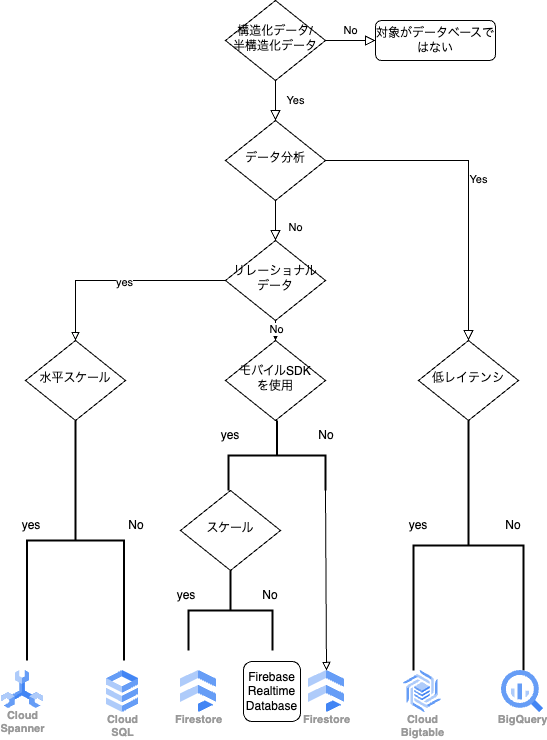

The diagram above was exported from draw.io. Its source (the exported page's mxGraphModel, read from the mxfile embedded in the PNG):
<mxGraphModel dx="1434" dy="775" grid="1" gridSize="10" guides="1" tooltips="1" connect="1" arrows="1" fold="1" page="1" pageScale="1" pageWidth="827" pageHeight="1169" math="0" shadow="0">
  <root>
    <mxCell id="WIyWlLk6GJQsqaUBKTNV-0" />
    <mxCell id="WIyWlLk6GJQsqaUBKTNV-1" parent="WIyWlLk6GJQsqaUBKTNV-0" />
    <mxCell id="WIyWlLk6GJQsqaUBKTNV-4" value="Yes" style="rounded=0;html=1;jettySize=auto;orthogonalLoop=1;fontSize=11;endArrow=block;endFill=0;endSize=8;strokeWidth=1;shadow=0;labelBackgroundColor=none;edgeStyle=orthogonalEdgeStyle;" parent="WIyWlLk6GJQsqaUBKTNV-1" source="WIyWlLk6GJQsqaUBKTNV-6" target="WIyWlLk6GJQsqaUBKTNV-10" edge="1">
      <mxGeometry y="20" relative="1" as="geometry">
        <mxPoint as="offset" />
      </mxGeometry>
    </mxCell>
    <mxCell id="WIyWlLk6GJQsqaUBKTNV-5" value="No" style="edgeStyle=orthogonalEdgeStyle;rounded=0;html=1;jettySize=auto;orthogonalLoop=1;fontSize=11;endArrow=block;endFill=0;endSize=8;strokeWidth=1;shadow=0;labelBackgroundColor=none;" parent="WIyWlLk6GJQsqaUBKTNV-1" source="WIyWlLk6GJQsqaUBKTNV-6" target="WIyWlLk6GJQsqaUBKTNV-7" edge="1">
      <mxGeometry y="10" relative="1" as="geometry">
        <mxPoint as="offset" />
      </mxGeometry>
    </mxCell>
    <mxCell id="WIyWlLk6GJQsqaUBKTNV-6" value="構造化データ/&lt;br&gt;半構造化データ" style="rhombus;whiteSpace=wrap;html=1;shadow=0;fontFamily=Helvetica;fontSize=12;align=center;strokeWidth=1;spacing=6;spacingTop=-4;" parent="WIyWlLk6GJQsqaUBKTNV-1" vertex="1">
      <mxGeometry x="367" y="190" width="100" height="80" as="geometry" />
    </mxCell>
    <mxCell id="WIyWlLk6GJQsqaUBKTNV-7" value="対象がデータベースではない" style="rounded=1;whiteSpace=wrap;html=1;fontSize=12;glass=0;strokeWidth=1;shadow=0;" parent="WIyWlLk6GJQsqaUBKTNV-1" vertex="1">
      <mxGeometry x="517" y="210" width="120" height="40" as="geometry" />
    </mxCell>
    <mxCell id="WIyWlLk6GJQsqaUBKTNV-8" value="No" style="rounded=0;html=1;jettySize=auto;orthogonalLoop=1;fontSize=11;endArrow=block;endFill=0;endSize=8;strokeWidth=1;shadow=0;labelBackgroundColor=none;edgeStyle=orthogonalEdgeStyle;entryX=0.5;entryY=0;entryDx=0;entryDy=0;" parent="WIyWlLk6GJQsqaUBKTNV-1" source="WIyWlLk6GJQsqaUBKTNV-10" target="Y8caBrWbSumKO3kOIgBs-2" edge="1">
      <mxGeometry x="0.3333" y="20" relative="1" as="geometry">
        <mxPoint as="offset" />
        <mxPoint x="417" y="450" as="targetPoint" />
      </mxGeometry>
    </mxCell>
    <mxCell id="WIyWlLk6GJQsqaUBKTNV-9" value="Yes" style="edgeStyle=orthogonalEdgeStyle;rounded=0;html=1;jettySize=auto;orthogonalLoop=1;fontSize=11;endArrow=block;endFill=0;endSize=8;strokeWidth=1;shadow=0;labelBackgroundColor=none;entryX=0.5;entryY=0;entryDx=0;entryDy=0;" parent="WIyWlLk6GJQsqaUBKTNV-1" source="WIyWlLk6GJQsqaUBKTNV-10" target="Y8caBrWbSumKO3kOIgBs-0" edge="1">
      <mxGeometry y="10" relative="1" as="geometry">
        <mxPoint as="offset" />
        <mxPoint x="607" y="350" as="targetPoint" />
      </mxGeometry>
    </mxCell>
    <mxCell id="WIyWlLk6GJQsqaUBKTNV-10" value="データ分析" style="rhombus;whiteSpace=wrap;html=1;shadow=0;fontFamily=Helvetica;fontSize=12;align=center;strokeWidth=1;spacing=6;spacingTop=-4;" parent="WIyWlLk6GJQsqaUBKTNV-1" vertex="1">
      <mxGeometry x="367" y="310" width="100" height="80" as="geometry" />
    </mxCell>
    <mxCell id="Y8caBrWbSumKO3kOIgBs-0" value="低レイテンシ" style="rhombus;whiteSpace=wrap;html=1;shadow=0;fontFamily=Helvetica;fontSize=12;align=center;strokeWidth=1;spacing=6;spacingTop=-4;" vertex="1" parent="WIyWlLk6GJQsqaUBKTNV-1">
      <mxGeometry x="560" y="530" width="100" height="80" as="geometry" />
    </mxCell>
    <mxCell id="Y8caBrWbSumKO3kOIgBs-4" value="" style="edgeStyle=orthogonalEdgeStyle;rounded=0;orthogonalLoop=1;jettySize=auto;html=1;endArrow=block;endFill=0;" edge="1" parent="WIyWlLk6GJQsqaUBKTNV-1" source="Y8caBrWbSumKO3kOIgBs-2" target="Y8caBrWbSumKO3kOIgBs-3">
      <mxGeometry relative="1" as="geometry" />
    </mxCell>
    <mxCell id="Y8caBrWbSumKO3kOIgBs-5" value="yes" style="edgeLabel;html=1;align=center;verticalAlign=middle;resizable=0;points=[];" vertex="1" connectable="0" parent="Y8caBrWbSumKO3kOIgBs-4">
      <mxGeometry x="-0.025" y="1" relative="1" as="geometry">
        <mxPoint as="offset" />
      </mxGeometry>
    </mxCell>
    <mxCell id="Y8caBrWbSumKO3kOIgBs-7" value="" style="edgeStyle=orthogonalEdgeStyle;rounded=0;orthogonalLoop=1;jettySize=auto;html=1;" edge="1" parent="WIyWlLk6GJQsqaUBKTNV-1" source="Y8caBrWbSumKO3kOIgBs-2" target="Y8caBrWbSumKO3kOIgBs-6">
      <mxGeometry relative="1" as="geometry" />
    </mxCell>
    <mxCell id="Y8caBrWbSumKO3kOIgBs-19" value="No" style="edgeLabel;html=1;align=center;verticalAlign=middle;resizable=0;points=[];" vertex="1" connectable="0" parent="Y8caBrWbSumKO3kOIgBs-7">
      <mxGeometry x="0.6" relative="1" as="geometry">
        <mxPoint as="offset" />
      </mxGeometry>
    </mxCell>
    <mxCell id="Y8caBrWbSumKO3kOIgBs-2" value="リレーショナル&lt;br&gt;データ" style="rhombus;whiteSpace=wrap;html=1;shadow=0;fontFamily=Helvetica;fontSize=12;align=center;strokeWidth=1;spacing=6;spacingTop=-4;" vertex="1" parent="WIyWlLk6GJQsqaUBKTNV-1">
      <mxGeometry x="367" y="430" width="100" height="80" as="geometry" />
    </mxCell>
    <mxCell id="Y8caBrWbSumKO3kOIgBs-3" value="水平スケール" style="rhombus;whiteSpace=wrap;html=1;shadow=0;fontFamily=Helvetica;fontSize=12;align=center;strokeWidth=1;spacing=6;spacingTop=-4;" vertex="1" parent="WIyWlLk6GJQsqaUBKTNV-1">
      <mxGeometry x="167" y="530" width="100" height="80" as="geometry" />
    </mxCell>
    <mxCell id="Y8caBrWbSumKO3kOIgBs-6" value="モバイルSDK&lt;br&gt;を使用" style="rhombus;whiteSpace=wrap;html=1;shadow=0;fontFamily=Helvetica;fontSize=12;align=center;strokeWidth=1;spacing=6;spacingTop=-4;" vertex="1" parent="WIyWlLk6GJQsqaUBKTNV-1">
      <mxGeometry x="367" y="530" width="100" height="80" as="geometry" />
    </mxCell>
    <mxCell id="Y8caBrWbSumKO3kOIgBs-14" value="" style="strokeWidth=2;html=1;shape=mxgraph.flowchart.annotation_2;align=left;labelPosition=right;pointerEvents=1;direction=south;" vertex="1" parent="WIyWlLk6GJQsqaUBKTNV-1">
      <mxGeometry x="168.5" y="610" width="97" height="240" as="geometry" />
    </mxCell>
    <mxCell id="Y8caBrWbSumKO3kOIgBs-20" value="" style="strokeWidth=2;html=1;shape=mxgraph.flowchart.annotation_2;align=left;labelPosition=right;pointerEvents=1;direction=south;" vertex="1" parent="WIyWlLk6GJQsqaUBKTNV-1">
      <mxGeometry x="555" y="610" width="110" height="250" as="geometry" />
    </mxCell>
    <mxCell id="Y8caBrWbSumKO3kOIgBs-27" value="" style="strokeWidth=2;html=1;shape=mxgraph.flowchart.annotation_2;align=left;labelPosition=right;pointerEvents=1;direction=south;" vertex="1" parent="WIyWlLk6GJQsqaUBKTNV-1">
      <mxGeometry x="370" y="610" width="97" height="70" as="geometry" />
    </mxCell>
    <mxCell id="Y8caBrWbSumKO3kOIgBs-29" value="スケール" style="rhombus;whiteSpace=wrap;html=1;shadow=0;fontFamily=Helvetica;fontSize=12;align=center;strokeWidth=1;spacing=6;spacingTop=-4;" vertex="1" parent="WIyWlLk6GJQsqaUBKTNV-1">
      <mxGeometry x="322" y="680" width="100" height="80" as="geometry" />
    </mxCell>
    <mxCell id="Y8caBrWbSumKO3kOIgBs-31" value="" style="strokeWidth=2;html=1;shape=mxgraph.flowchart.annotation_2;align=left;labelPosition=right;pointerEvents=1;direction=south;" vertex="1" parent="WIyWlLk6GJQsqaUBKTNV-1">
      <mxGeometry x="330" y="760" width="84" height="80" as="geometry" />
    </mxCell>
    <mxCell id="Y8caBrWbSumKO3kOIgBs-33" value="Cloud&#10;Bigtable" style="sketch=0;html=1;verticalAlign=top;labelPosition=center;verticalLabelPosition=bottom;align=center;spacingTop=-6;fontSize=11;fontStyle=1;fontColor=#999999;shape=image;aspect=fixed;imageAspect=0;image=data:image/svg+xml,(base64 omitted: 3732 chars);" vertex="1" parent="WIyWlLk6GJQsqaUBKTNV-1">
      <mxGeometry x="545" y="860" width="38" height="42" as="geometry" />
    </mxCell>
    <mxCell id="Y8caBrWbSumKO3kOIgBs-34" value="Cloud&#10;Spanner" style="sketch=0;html=1;verticalAlign=top;labelPosition=center;verticalLabelPosition=bottom;align=center;spacingTop=-6;fontSize=11;fontStyle=1;fontColor=#999999;shape=image;aspect=fixed;imageAspect=0;image=data:image/svg+xml,(base64 omitted: 1328 chars);" vertex="1" parent="WIyWlLk6GJQsqaUBKTNV-1">
      <mxGeometry x="143" y="860" width="42" height="38" as="geometry" />
    </mxCell>
    <mxCell id="Y8caBrWbSumKO3kOIgBs-35" value="Cloud&#10;SQL" style="sketch=0;html=1;verticalAlign=top;labelPosition=center;verticalLabelPosition=bottom;align=center;spacingTop=-6;fontSize=11;fontStyle=1;fontColor=#999999;shape=image;aspect=fixed;imageAspect=0;image=data:image/svg+xml,(base64 omitted: 1016 chars);" vertex="1" parent="WIyWlLk6GJQsqaUBKTNV-1">
      <mxGeometry x="248" y="860" width="32" height="42" as="geometry" />
    </mxCell>
    <mxCell id="Y8caBrWbSumKO3kOIgBs-36" value="Firestore" style="sketch=0;html=1;verticalAlign=top;labelPosition=center;verticalLabelPosition=bottom;align=center;spacingTop=-6;fontSize=11;fontStyle=1;fontColor=#999999;shape=image;aspect=fixed;imageAspect=0;image=data:image/svg+xml,(base64 omitted: 848 chars);" vertex="1" parent="WIyWlLk6GJQsqaUBKTNV-1">
      <mxGeometry x="322" y="860" width="36" height="42" as="geometry" />
    </mxCell>
    <mxCell id="Y8caBrWbSumKO3kOIgBs-37" value="Firestore" style="sketch=0;html=1;verticalAlign=top;labelPosition=center;verticalLabelPosition=bottom;align=center;spacingTop=-6;fontSize=11;fontStyle=1;fontColor=#999999;shape=image;aspect=fixed;imageAspect=0;image=data:image/svg+xml,(base64 omitted: 848 chars);" vertex="1" parent="WIyWlLk6GJQsqaUBKTNV-1">
      <mxGeometry x="450" y="860" width="36" height="42" as="geometry" />
    </mxCell>
    <mxCell id="Y8caBrWbSumKO3kOIgBs-38" value="BigQuery" style="sketch=0;html=1;verticalAlign=top;labelPosition=center;verticalLabelPosition=bottom;align=center;spacingTop=-6;fontSize=11;fontStyle=1;fontColor=#999999;shape=image;aspect=fixed;imageAspect=0;image=data:image/svg+xml,(base64 omitted: 1156 chars);" vertex="1" parent="WIyWlLk6GJQsqaUBKTNV-1">
      <mxGeometry x="643" y="860" width="42" height="42" as="geometry" />
    </mxCell>
    <mxCell id="Y8caBrWbSumKO3kOIgBs-39" value="" style="endArrow=block;html=1;rounded=0;exitX=1;exitY=0;exitDx=0;exitDy=0;exitPerimeter=0;entryX=0.5;entryY=0;entryDx=0;entryDy=0;endFill=0;" edge="1" parent="WIyWlLk6GJQsqaUBKTNV-1" source="Y8caBrWbSumKO3kOIgBs-27" target="Y8caBrWbSumKO3kOIgBs-37">
      <mxGeometry width="50" height="50" relative="1" as="geometry">
        <mxPoint x="390" y="710" as="sourcePoint" />
        <mxPoint x="440" y="660" as="targetPoint" />
      </mxGeometry>
    </mxCell>
    <mxCell id="Y8caBrWbSumKO3kOIgBs-40" value="Firebase&lt;br&gt;Realtime&lt;br&gt;Database" style="rounded=1;whiteSpace=wrap;html=1;" vertex="1" parent="WIyWlLk6GJQsqaUBKTNV-1">
      <mxGeometry x="385" y="851" width="57" height="60" as="geometry" />
    </mxCell>
    <mxCell id="Y8caBrWbSumKO3kOIgBs-42" value="yes" style="text;html=1;strokeColor=none;fillColor=none;align=center;verticalAlign=middle;whiteSpace=wrap;rounded=0;" vertex="1" parent="WIyWlLk6GJQsqaUBKTNV-1">
      <mxGeometry x="143" y="700" width="60" height="30" as="geometry" />
    </mxCell>
    <mxCell id="Y8caBrWbSumKO3kOIgBs-43" value="yes" style="text;html=1;strokeColor=none;fillColor=none;align=center;verticalAlign=middle;whiteSpace=wrap;rounded=0;" vertex="1" parent="WIyWlLk6GJQsqaUBKTNV-1">
      <mxGeometry x="342" y="610" width="60" height="30" as="geometry" />
    </mxCell>
    <mxCell id="Y8caBrWbSumKO3kOIgBs-44" value="yes" style="text;html=1;strokeColor=none;fillColor=none;align=center;verticalAlign=middle;whiteSpace=wrap;rounded=0;" vertex="1" parent="WIyWlLk6GJQsqaUBKTNV-1">
      <mxGeometry x="298" y="770" width="60" height="30" as="geometry" />
    </mxCell>
    <mxCell id="Y8caBrWbSumKO3kOIgBs-45" value="yes" style="text;html=1;strokeColor=none;fillColor=none;align=center;verticalAlign=middle;whiteSpace=wrap;rounded=0;" vertex="1" parent="WIyWlLk6GJQsqaUBKTNV-1">
      <mxGeometry x="530" y="700" width="60" height="30" as="geometry" />
    </mxCell>
    <mxCell id="Y8caBrWbSumKO3kOIgBs-46" value="No" style="text;html=1;strokeColor=none;fillColor=none;align=center;verticalAlign=middle;whiteSpace=wrap;rounded=0;" vertex="1" parent="WIyWlLk6GJQsqaUBKTNV-1">
      <mxGeometry x="248" y="700" width="60" height="30" as="geometry" />
    </mxCell>
    <mxCell id="Y8caBrWbSumKO3kOIgBs-47" value="No" style="text;html=1;strokeColor=none;fillColor=none;align=center;verticalAlign=middle;whiteSpace=wrap;rounded=0;" vertex="1" parent="WIyWlLk6GJQsqaUBKTNV-1">
      <mxGeometry x="438" y="610" width="60" height="30" as="geometry" />
    </mxCell>
    <mxCell id="Y8caBrWbSumKO3kOIgBs-48" value="No" style="text;html=1;strokeColor=none;fillColor=none;align=center;verticalAlign=middle;whiteSpace=wrap;rounded=0;" vertex="1" parent="WIyWlLk6GJQsqaUBKTNV-1">
      <mxGeometry x="382" y="770" width="60" height="30" as="geometry" />
    </mxCell>
    <mxCell id="Y8caBrWbSumKO3kOIgBs-49" value="No" style="text;html=1;strokeColor=none;fillColor=none;align=center;verticalAlign=middle;whiteSpace=wrap;rounded=0;" vertex="1" parent="WIyWlLk6GJQsqaUBKTNV-1">
      <mxGeometry x="625" y="700" width="60" height="30" as="geometry" />
    </mxCell>
  </root>
</mxGraphModel>